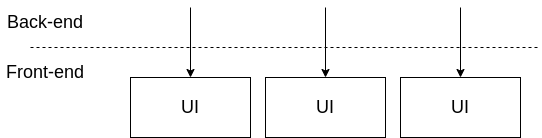

The diagram above was exported from draw.io. Its source (the exported page's mxGraphModel, read from the mxfile embedded in the PNG):
<mxGraphModel dx="462" dy="875" grid="1" gridSize="10" guides="1" tooltips="1" connect="1" arrows="1" fold="1" page="1" pageScale="1" pageWidth="850" pageHeight="1100" math="0" shadow="0">
  <root>
    <mxCell id="0" />
    <mxCell id="1" parent="0" />
    <mxCell id="gD5-oGAI9djtdMWvji5T-1" value="" style="endArrow=none;dashed=1;html=1;rounded=0;" edge="1" parent="1">
      <mxGeometry width="50" height="50" relative="1" as="geometry">
        <mxPoint x="140" y="250" as="sourcePoint" />
        <mxPoint x="650" y="250" as="targetPoint" />
      </mxGeometry>
    </mxCell>
    <mxCell id="gD5-oGAI9djtdMWvji5T-5" value="Back-end" style="text;html=1;strokeColor=none;fillColor=none;align=center;verticalAlign=middle;whiteSpace=wrap;rounded=0;fontSize=18;" vertex="1" parent="1">
      <mxGeometry x="110" y="210" width="90" height="30" as="geometry" />
    </mxCell>
    <mxCell id="gD5-oGAI9djtdMWvji5T-6" value="" style="endArrow=classic;html=1;rounded=0;fontSize=18;" edge="1" parent="1" target="gD5-oGAI9djtdMWvji5T-8">
      <mxGeometry width="50" height="50" relative="1" as="geometry">
        <mxPoint x="300" y="210" as="sourcePoint" />
        <mxPoint x="300" y="280" as="targetPoint" />
      </mxGeometry>
    </mxCell>
    <mxCell id="gD5-oGAI9djtdMWvji5T-7" value="" style="endArrow=classic;html=1;rounded=0;fontSize=18;" edge="1" parent="1" target="gD5-oGAI9djtdMWvji5T-9">
      <mxGeometry width="50" height="50" relative="1" as="geometry">
        <mxPoint x="435" y="210" as="sourcePoint" />
        <mxPoint x="435" y="280" as="targetPoint" />
      </mxGeometry>
    </mxCell>
    <mxCell id="gD5-oGAI9djtdMWvji5T-8" value="UI" style="rounded=0;whiteSpace=wrap;html=1;fontSize=18;" vertex="1" parent="1">
      <mxGeometry x="240" y="280" width="120" height="60" as="geometry" />
    </mxCell>
    <mxCell id="gD5-oGAI9djtdMWvji5T-9" value="UI" style="rounded=0;whiteSpace=wrap;html=1;fontSize=18;" vertex="1" parent="1">
      <mxGeometry x="375" y="280" width="120" height="60" as="geometry" />
    </mxCell>
    <mxCell id="gD5-oGAI9djtdMWvji5T-12" value="" style="endArrow=classic;html=1;rounded=0;fontSize=18;" edge="1" parent="1" target="gD5-oGAI9djtdMWvji5T-13">
      <mxGeometry width="50" height="50" relative="1" as="geometry">
        <mxPoint x="570" y="210" as="sourcePoint" />
        <mxPoint x="570" y="280" as="targetPoint" />
      </mxGeometry>
    </mxCell>
    <mxCell id="gD5-oGAI9djtdMWvji5T-13" value="UI" style="rounded=0;whiteSpace=wrap;html=1;fontSize=18;" vertex="1" parent="1">
      <mxGeometry x="510" y="280" width="120" height="60" as="geometry" />
    </mxCell>
    <mxCell id="gD5-oGAI9djtdMWvji5T-14" value="Front-end" style="text;html=1;strokeColor=none;fillColor=none;align=center;verticalAlign=middle;whiteSpace=wrap;rounded=0;fontSize=18;" vertex="1" parent="1">
      <mxGeometry x="110" y="260" width="90" height="30" as="geometry" />
    </mxCell>
  </root>
</mxGraphModel>